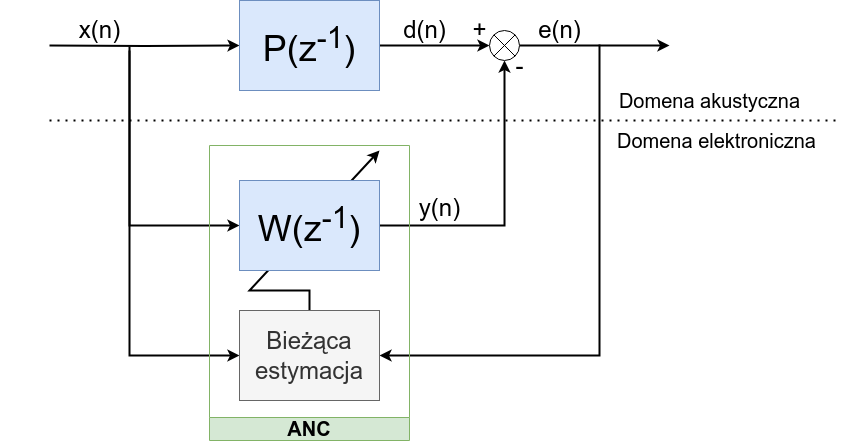

The diagram above was exported from draw.io. Its source (the exported page's mxGraphModel, read from the mxfile embedded in the PNG):
<mxGraphModel dx="656" dy="407" grid="1" gridSize="10" guides="1" tooltips="1" connect="1" arrows="1" fold="1" page="1" pageScale="1" pageWidth="1654" pageHeight="1169" math="0" shadow="0">
  <root>
    <mxCell id="0" />
    <mxCell id="1" parent="0" />
    <mxCell id="7atDihIf9zeeQ-ByNwlw-103" style="edgeStyle=orthogonalEdgeStyle;rounded=0;orthogonalLoop=1;jettySize=auto;html=1;exitX=1;exitY=1;exitDx=0;exitDy=0;exitPerimeter=0;strokeWidth=2;" parent="1" source="7atDihIf9zeeQ-ByNwlw-74" target="7atDihIf9zeeQ-ByNwlw-101" edge="1">
      <mxGeometry relative="1" as="geometry">
        <Array as="points">
          <mxPoint x="400" y="615" />
        </Array>
      </mxGeometry>
    </mxCell>
    <mxCell id="7atDihIf9zeeQ-ByNwlw-102" value="" style="endArrow=classic;html=1;rounded=0;exitX=0.5;exitY=0;exitDx=0;exitDy=0;strokeWidth=2;" parent="1" source="7atDihIf9zeeQ-ByNwlw-101" edge="1">
      <mxGeometry width="50" height="50" relative="1" as="geometry">
        <mxPoint x="560" y="530" as="sourcePoint" />
        <mxPoint x="650" y="410" as="targetPoint" />
        <Array as="points">
          <mxPoint x="580" y="550" />
          <mxPoint x="520" y="550" />
        </Array>
      </mxGeometry>
    </mxCell>
    <mxCell id="7atDihIf9zeeQ-ByNwlw-64" style="edgeStyle=orthogonalEdgeStyle;rounded=0;orthogonalLoop=1;jettySize=auto;html=1;strokeWidth=2;" parent="1" target="7atDihIf9zeeQ-ByNwlw-61" edge="1">
      <mxGeometry relative="1" as="geometry">
        <mxPoint x="320" y="305" as="sourcePoint" />
      </mxGeometry>
    </mxCell>
    <mxCell id="7atDihIf9zeeQ-ByNwlw-70" style="edgeStyle=orthogonalEdgeStyle;rounded=0;orthogonalLoop=1;jettySize=auto;html=1;entryX=0;entryY=0.5;entryDx=0;entryDy=0;strokeWidth=2;" parent="1" source="7atDihIf9zeeQ-ByNwlw-61" target="7atDihIf9zeeQ-ByNwlw-66" edge="1">
      <mxGeometry relative="1" as="geometry" />
    </mxCell>
    <mxCell id="7atDihIf9zeeQ-ByNwlw-61" value="P(z&lt;sup&gt;-1&lt;/sup&gt;)" style="rounded=0;whiteSpace=wrap;html=1;fontSize=36;fillColor=#dae8fc;strokeColor=#6c8ebf;" parent="1" vertex="1">
      <mxGeometry x="510" y="260" width="140" height="90" as="geometry" />
    </mxCell>
    <mxCell id="7atDihIf9zeeQ-ByNwlw-65" style="edgeStyle=orthogonalEdgeStyle;rounded=0;orthogonalLoop=1;jettySize=auto;html=1;entryX=0;entryY=0.5;entryDx=0;entryDy=0;strokeWidth=2;" parent="1" target="7atDihIf9zeeQ-ByNwlw-63" edge="1">
      <mxGeometry relative="1" as="geometry">
        <mxPoint x="510" y="481.0114942528736" as="targetPoint" />
        <mxPoint x="400" y="306" as="sourcePoint" />
        <Array as="points">
          <mxPoint x="400" y="485" />
        </Array>
      </mxGeometry>
    </mxCell>
    <mxCell id="7atDihIf9zeeQ-ByNwlw-71" style="edgeStyle=orthogonalEdgeStyle;rounded=0;orthogonalLoop=1;jettySize=auto;html=1;entryX=0.5;entryY=1;entryDx=0;entryDy=0;strokeWidth=2;" parent="1" source="7atDihIf9zeeQ-ByNwlw-63" target="7atDihIf9zeeQ-ByNwlw-66" edge="1">
      <mxGeometry relative="1" as="geometry" />
    </mxCell>
    <mxCell id="7atDihIf9zeeQ-ByNwlw-73" style="edgeStyle=orthogonalEdgeStyle;rounded=0;orthogonalLoop=1;jettySize=auto;html=1;strokeWidth=2;entryX=1;entryY=0.5;entryDx=0;entryDy=0;" parent="1" target="7atDihIf9zeeQ-ByNwlw-101" edge="1">
      <mxGeometry relative="1" as="geometry">
        <mxPoint x="580" y="565" as="targetPoint" />
        <mxPoint x="871" y="305" as="sourcePoint" />
        <Array as="points">
          <mxPoint x="870" y="305" />
          <mxPoint x="870" y="615" />
        </Array>
      </mxGeometry>
    </mxCell>
    <mxCell id="7atDihIf9zeeQ-ByNwlw-63" value="&lt;span style=&quot;font-weight: normal;&quot;&gt;W(z&lt;sup style=&quot;border-color: var(--border-color);&quot;&gt;-1&lt;/sup&gt;)&lt;/span&gt;" style="rounded=0;whiteSpace=wrap;html=1;fontSize=36;fontStyle=1;fillColor=#dae8fc;strokeColor=#6c8ebf;" parent="1" vertex="1">
      <mxGeometry x="510" y="440" width="140" height="90" as="geometry" />
    </mxCell>
    <mxCell id="7atDihIf9zeeQ-ByNwlw-69" value="" style="group" parent="1" vertex="1" connectable="0">
      <mxGeometry x="760" y="290" width="30" height="30" as="geometry" />
    </mxCell>
    <mxCell id="7atDihIf9zeeQ-ByNwlw-72" style="edgeStyle=orthogonalEdgeStyle;rounded=0;orthogonalLoop=1;jettySize=auto;html=1;strokeWidth=2;" parent="7atDihIf9zeeQ-ByNwlw-69" source="7atDihIf9zeeQ-ByNwlw-66" edge="1">
      <mxGeometry relative="1" as="geometry">
        <mxPoint x="180" y="15" as="targetPoint" />
      </mxGeometry>
    </mxCell>
    <mxCell id="7atDihIf9zeeQ-ByNwlw-66" value="" style="ellipse;whiteSpace=wrap;html=1;aspect=fixed;" parent="7atDihIf9zeeQ-ByNwlw-69" vertex="1">
      <mxGeometry width="30" height="30" as="geometry" />
    </mxCell>
    <mxCell id="7atDihIf9zeeQ-ByNwlw-67" value="" style="endArrow=none;html=1;rounded=0;entryX=1;entryY=0;entryDx=0;entryDy=0;exitX=0;exitY=1;exitDx=0;exitDy=0;" parent="7atDihIf9zeeQ-ByNwlw-69" source="7atDihIf9zeeQ-ByNwlw-66" target="7atDihIf9zeeQ-ByNwlw-66" edge="1">
      <mxGeometry width="50" height="50" relative="1" as="geometry">
        <mxPoint x="-130" y="90" as="sourcePoint" />
        <mxPoint x="-80" y="40" as="targetPoint" />
      </mxGeometry>
    </mxCell>
    <mxCell id="7atDihIf9zeeQ-ByNwlw-68" value="" style="endArrow=none;html=1;rounded=0;entryX=0;entryY=0;entryDx=0;entryDy=0;exitX=1;exitY=1;exitDx=0;exitDy=0;" parent="7atDihIf9zeeQ-ByNwlw-69" source="7atDihIf9zeeQ-ByNwlw-66" target="7atDihIf9zeeQ-ByNwlw-66" edge="1">
      <mxGeometry width="50" height="50" relative="1" as="geometry">
        <mxPoint x="-130" y="90" as="sourcePoint" />
        <mxPoint x="-80" y="40" as="targetPoint" />
      </mxGeometry>
    </mxCell>
    <mxCell id="7atDihIf9zeeQ-ByNwlw-74" value="x(n)" style="text;html=1;align=center;verticalAlign=middle;resizable=0;points=[];autosize=1;strokeColor=none;fillColor=none;fontSize=24;" parent="1" vertex="1">
      <mxGeometry x="340" y="270" width="60" height="40" as="geometry" />
    </mxCell>
    <mxCell id="7atDihIf9zeeQ-ByNwlw-76" value="d(n)" style="text;html=1;align=center;verticalAlign=middle;resizable=0;points=[];autosize=1;strokeColor=none;fillColor=none;fontSize=24;" parent="1" vertex="1">
      <mxGeometry x="660" y="270" width="70" height="40" as="geometry" />
    </mxCell>
    <mxCell id="7atDihIf9zeeQ-ByNwlw-78" value="e(n)" style="text;html=1;align=center;verticalAlign=middle;resizable=0;points=[];autosize=1;strokeColor=none;fillColor=none;fontSize=24;" parent="1" vertex="1">
      <mxGeometry x="795" y="270" width="70" height="40" as="geometry" />
    </mxCell>
    <mxCell id="7atDihIf9zeeQ-ByNwlw-80" value="-" style="text;html=1;align=center;verticalAlign=middle;resizable=0;points=[];autosize=1;strokeColor=none;fillColor=none;fontSize=24;" parent="1" vertex="1">
      <mxGeometry x="775" y="306" width="30" height="40" as="geometry" />
    </mxCell>
    <mxCell id="7atDihIf9zeeQ-ByNwlw-81" value="+" style="text;html=1;align=center;verticalAlign=middle;resizable=0;points=[];autosize=1;strokeColor=none;fillColor=none;fontSize=24;" parent="1" vertex="1">
      <mxGeometry x="730" y="270" width="40" height="40" as="geometry" />
    </mxCell>
    <mxCell id="7atDihIf9zeeQ-ByNwlw-101" value="&lt;p style=&quot;line-height: 25%; font-size: 24px;&quot;&gt;&lt;span style=&quot;font-weight: normal;&quot;&gt;Bieżąca&lt;/span&gt;&lt;/p&gt;&lt;p style=&quot;line-height: 25%; font-size: 24px;&quot;&gt;&lt;span style=&quot;font-weight: normal;&quot;&gt;estymacja&lt;/span&gt;&lt;/p&gt;" style="rounded=0;whiteSpace=wrap;html=1;fontSize=36;fontStyle=1;fillColor=#f5f5f5;strokeColor=#666666;align=center;fontColor=#333333;" parent="1" vertex="1">
      <mxGeometry x="510" y="570" width="140" height="90" as="geometry" />
    </mxCell>
    <mxCell id="7atDihIf9zeeQ-ByNwlw-105" value="&lt;font style=&quot;font-size: 20px;&quot;&gt;ANC&lt;/font&gt;" style="swimlane;whiteSpace=wrap;html=1;direction=west;fillColor=#d5e8d4;strokeColor=#82b366;" parent="1" vertex="1">
      <mxGeometry x="480" y="405" width="200" height="295" as="geometry" />
    </mxCell>
    <mxCell id="B1X_Y7pZdIbi3fiWFPb0-1" value="" style="group" parent="1" vertex="1" connectable="0">
      <mxGeometry x="270" y="340" width="850" height="130" as="geometry" />
    </mxCell>
    <mxCell id="7atDihIf9zeeQ-ByNwlw-79" value="y(n)" style="text;html=1;align=center;verticalAlign=middle;resizable=0;points=[];autosize=1;strokeColor=none;fillColor=none;fontSize=24;" parent="B1X_Y7pZdIbi3fiWFPb0-1" vertex="1">
      <mxGeometry x="410" y="108" width="60" height="40" as="geometry" />
    </mxCell>
    <mxCell id="7atDihIf9zeeQ-ByNwlw-83" value="&lt;font style=&quot;font-size: 20px;&quot;&gt;Domena akustyczna&lt;/font&gt;" style="text;html=1;align=center;verticalAlign=middle;resizable=0;points=[];autosize=1;strokeColor=none;fillColor=none;fontSize=24;" parent="B1X_Y7pZdIbi3fiWFPb0-1" vertex="1">
      <mxGeometry x="610" width="200" height="40" as="geometry" />
    </mxCell>
    <mxCell id="7atDihIf9zeeQ-ByNwlw-84" value="&lt;font style=&quot;font-size: 20px;&quot;&gt;Domena elektroniczna&lt;/font&gt;" style="text;html=1;align=center;verticalAlign=middle;resizable=0;points=[];autosize=1;strokeColor=none;fillColor=none;fontSize=24;" parent="B1X_Y7pZdIbi3fiWFPb0-1" vertex="1">
      <mxGeometry x="607" y="40" width="220" height="40" as="geometry" />
    </mxCell>
    <mxCell id="7atDihIf9zeeQ-ByNwlw-88" value="" style="endArrow=none;dashed=1;html=1;dashPattern=1 3;strokeWidth=2;rounded=0;" parent="B1X_Y7pZdIbi3fiWFPb0-1" edge="1">
      <mxGeometry width="50" height="50" relative="1" as="geometry">
        <mxPoint x="50" y="40" as="sourcePoint" />
        <mxPoint x="840" y="40" as="targetPoint" />
      </mxGeometry>
    </mxCell>
  </root>
</mxGraphModel>